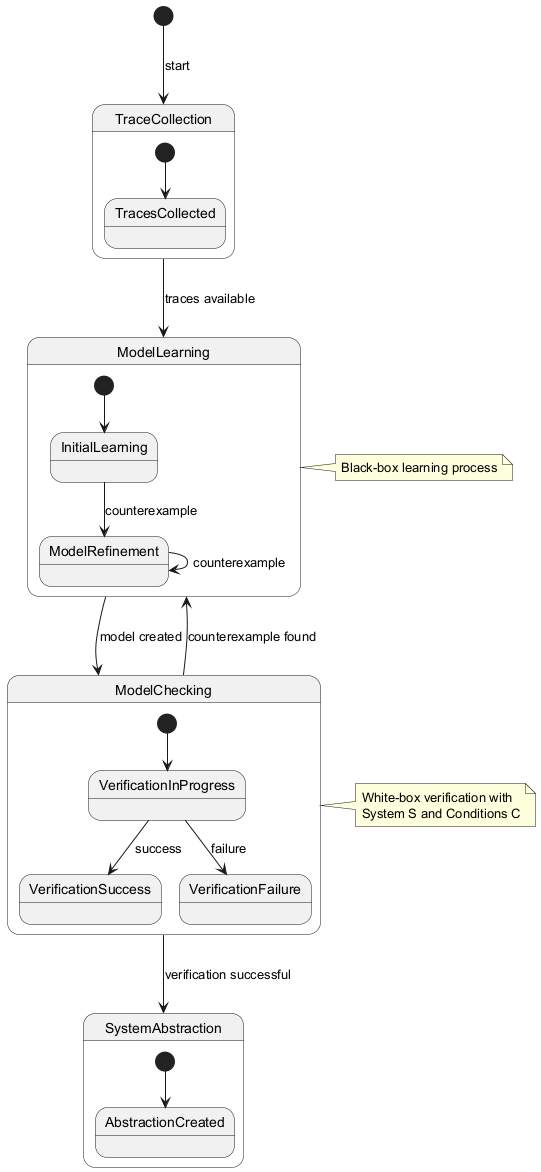

The diagram above was rendered by PlantUML. Its source (embedded in the PNG):
@startuml
[*] --> TraceCollection : start

state TraceCollection {
  [*] --> TracesCollected
}

state ModelLearning {
  [*] --> InitialLearning
  InitialLearning --> ModelRefinement : counterexample
  ModelRefinement --> ModelRefinement : counterexample
}

state ModelChecking {
  [*] --> VerificationInProgress
  VerificationInProgress --> VerificationSuccess : success
  VerificationInProgress --> VerificationFailure : failure
}

state SystemAbstraction {
  [*] --> AbstractionCreated
}

TraceCollection --> ModelLearning : traces available
ModelLearning --> ModelChecking : model created
ModelChecking --> SystemAbstraction : verification successful
ModelChecking --> ModelLearning : counterexample found

note right of ModelLearning
  Black-box learning process
end note

note right of ModelChecking
  White-box verification with
  System S and Conditions C
end note
@enduml